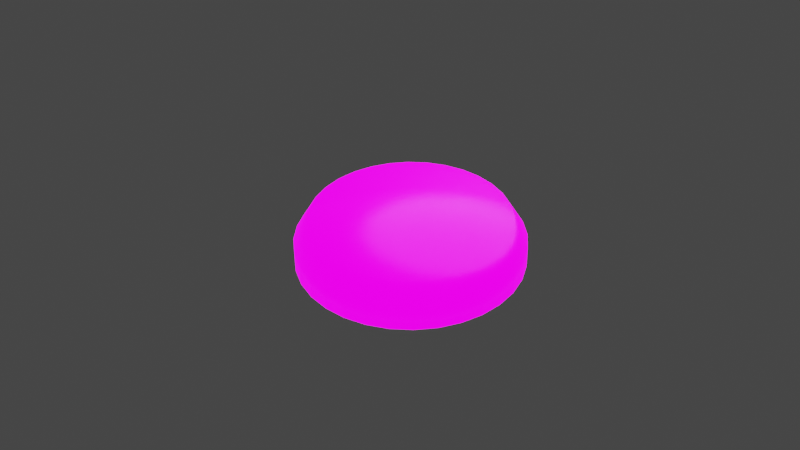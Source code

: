 # Source: Rune1.blend  (saved by Blender 3.1.7; exported with 4.5.12 LTS)
import bpy
from mathutils import Matrix  # noqa: F401  (used for matrix-valued properties, if any)

bpy.ops.wm.read_factory_settings(use_empty=True)
scene = bpy.context.scene
scene.name = 'Scene'

# ---- collections
col_collection = bpy.data.collections.new('Collection'); scene.collection.children.link(col_collection)

# ---- images (referenced by path relative to the original .blend; pixels are not part of the script)
import os
ASSET_DIR = os.environ.get("B2B_ASSET_DIR", "")  # directory of the original .blend (textures are referenced by path, not embedded)
HERE = os.path.dirname(os.path.abspath(__file__))  # packed textures are extracted next to this script under _unpacked/

def load_image(name, relpath, width, height, colorspace="sRGB"):
    """Load a texture the original file referenced (path relative to the .blend, or extracted next to this script)."""
    p = next((c for c in (os.path.join(HERE, relpath), os.path.join(ASSET_DIR, relpath)) if relpath and os.path.exists(c)), "")
    if p:
        img = bpy.data.images.load(p, check_existing=True)
        img.name = name
    else:  # same state as the original file: an image datablock whose file is absent (Cycles renders it pink)
        img = bpy.data.images.new(name, width, height)
        img.source = "FILE"
        img.filepath = "//" + (relpath or name)
    img.colorspace_settings.name = colorspace
    return img
img_runesilvercolor_png = load_image('RuneSilverColor.png', 'RuneSilverColor.png', 1024, 1024, 'sRGB')
img_runerough_png = load_image('RuneRough.png', 'RuneRough.png', 1024, 1024, 'sRGB')
img_runesilverdisp_png = load_image('RuneSilverDisp.png', 'RuneSilverDisp.png', 1024, 1024, 'sRGB')
img_runesilveremi_png = load_image('RuneSilverEmi.png', 'RuneSilverEmi.png', 1024, 1024, 'sRGB')

# ---- materials (node trees are filled in below, after node groups)
mat_silverrune = bpy.data.materials.new('SilverRune')
mat_silverrune.use_transparent_shadow = False

# ---- material node trees
mat_silverrune.use_nodes = True; mat_silverrune.node_tree.nodes.clear()
_N = mat_silverrune.node_tree.nodes; _L = mat_silverrune.node_tree.links
n0 = _N.new('ShaderNodeBsdfPrincipled'); n0.name = 'Principled BSDF'; n0.location = (10, 300)
n0.distribution = 'GGX'
n0.subsurface_method = 'RANDOM_WALK_SKIN'
n0.inputs[3].default_value = 1.45
n0.inputs[27].default_value = (0.0, 0.0, 0.0, 1.0)
n0.inputs[28].default_value = 1.0
n1 = _N.new('ShaderNodeTexImage'); n1.name = 'Image Texture'; n1.location = (-616, 221)
n1.image = img_runesilvercolor_png
n2 = _N.new('ShaderNodeTexImage'); n2.name = 'Image Texture.001'; n2.location = (-645, -71)
n2.image = img_runerough_png
n3 = _N.new('ShaderNodeTexImage'); n3.name = 'Image Texture.002'; n3.location = (-394, -301)
n3.image = img_runesilverdisp_png
n4 = _N.new('ShaderNodeDisplacement'); n4.name = 'Displacement'; n4.location = (282, -145)
n4.inputs[2].default_value = 0.1
n5 = _N.new('ShaderNodeOutputMaterial'); n5.name = 'Material Output'; n5.location = (579, 303)
n6 = _N.new('ShaderNodeMixShader'); n6.name = 'Mix Shader'; n6.location = (368, 360)
n7 = _N.new('ShaderNodeEmission'); n7.name = 'Emission'; n7.location = (304, 567)
n7.inputs[1].default_value = 5.0
n8 = _N.new('ShaderNodeTexImage'); n8.name = 'Image Texture.003'; n8.location = (-22, 582)
n8.image = img_runesilveremi_png
_L.new(n6.outputs[0], n5.inputs[0])
_L.new(n1.outputs[0], n0.inputs[0])
_L.new(n2.outputs[0], n0.inputs[2])
_L.new(n3.outputs[0], n4.inputs[0])
_L.new(n4.outputs[0], n5.inputs[2])
_L.new(n0.outputs[0], n6.inputs[2])
_L.new(n8.outputs[0], n7.inputs[0])
_L.new(n7.outputs[0], n6.inputs[1])
n5.is_active_output = True

# ---- world
world_world = bpy.data.worlds.new('World'); scene.world = world_world
world_world.use_nodes = True; world_world.node_tree.nodes.clear()
_N = world_world.node_tree.nodes; _L = world_world.node_tree.links
n0 = _N.new('ShaderNodeOutputWorld'); n0.name = 'World Output'; n0.location = (300, 300)
n1 = _N.new('ShaderNodeBackground'); n1.name = 'Background'; n1.location = (10, 300)
n1.inputs[0].default_value = (0.05088, 0.05088, 0.05088, 1.0)
_L.new(n1.outputs[0], n0.inputs[0])
n0.is_active_output = True
world_world.color = (0.05088, 0.05088, 0.05088)
world_world.use_sun_shadow = False
world_world.sun_shadow_jitter_overblur = 0.0

# ---- cameras
cam_camera_001 = bpy.data.cameras.new('Camera.001')

# ---- lights
light_point = bpy.data.lights.new('Point', 'POINT')
light_point.transmission_factor = 0.0
light_point.energy = 4.0
light_point.shadow_soft_size = 0.25
light_point.shadow_maximum_resolution = 0.006
light_point.use_absolute_resolution = True

# ---- meshes
me_cylinder = bpy.data.meshes.new('Cylinder')
me_cylinder.from_pydata([(0.0, 0.05, -0.01), (-1.016e-09, 0.04383, 0.01), (0.009755, 0.04904, -0.01), (0.008551, 0.04299, 0.01), (0.01913, 0.04619, -0.01), (0.01677, 0.0405, 0.01), (0.02778, 0.04157, -0.01), (0.02435, 0.03645, 0.01), (0.03536, 0.03536, -0.01), (0.03099, 0.03099, 0.01), (0.04157, 0.02778, -0.01), (0.03645, 0.02435, 0.01), (0.04619, 0.01913, -0.01), (0.0405, 0.01677, 0.01), (0.04904, 0.009755, -0.01), (0.04299, 0.008551, 0.01), (0.05, -2.186e-09, -0.01), (0.04383, -2.001e-09, 0.01), (0.04904, -0.009755, -0.01), (0.04299, -0.008551, 0.01), (0.04619, -0.01913, -0.01), (0.0405, -0.01677, 0.01), (0.04157, -0.02778, -0.01), (0.03645, -0.02435, 0.01), (0.03536, -0.03536, -0.01), (0.03099, -0.03099, 0.01), (0.02778, -0.04157, -0.01), (0.02435, -0.03645, 0.01), (0.01913, -0.04619, -0.01), (0.01677, -0.0405, 0.01), (0.009755, -0.04904, -0.01), (0.008551, -0.04299, 0.01), (-4.371e-09, -0.05, -0.01), (-3.979e-09, -0.04383, 0.01), (-0.009755, -0.04904, -0.01), (-0.008551, -0.04299, 0.01), (-0.01913, -0.04619, -0.01), (-0.01677, -0.0405, 0.01), (-0.02778, -0.04157, -0.01), (-0.02435, -0.03645, 0.01), (-0.03536, -0.03536, -0.01), (-0.03099, -0.03099, 0.01), (-0.04157, -0.02778, -0.01), (-0.03645, -0.02435, 0.01), (-0.04619, -0.01913, -0.01), (-0.0405, -0.01677, 0.01), (-0.04904, -0.009755, -0.01), (-0.04299, -0.008551, 0.01), (-0.05, 5.962e-10, -0.01), (-0.04383, 5.962e-10, 0.01), (-0.04904, 0.009755, -0.01), (-0.04299, 0.008551, 0.01), (-0.04619, 0.01913, -0.01), (-0.0405, 0.01677, 0.01), (-0.04157, 0.02778, -0.01), (-0.03645, 0.02435, 0.01), (-0.03536, 0.03536, -0.01), (-0.03099, 0.03099, 0.01), (-0.02778, 0.04157, -0.01), (-0.02435, 0.03645, 0.01), (-0.01913, 0.04619, -0.01), (-0.01677, 0.0405, 0.01), (-0.009755, 0.04904, -0.01), (-0.008551, 0.04299, 0.01), (0.009755, 0.04904, -0.0003364), (0.0, 0.05, -0.0003364), (0.01913, 0.04619, -0.0003364), (0.02778, 0.04157, -0.0003364), (0.03536, 0.03536, -0.0003364), (0.04157, 0.02778, -0.0003364), (0.04619, 0.01913, -0.0003364), (0.04904, 0.009755, -0.0003364), (0.05, -2.186e-09, -0.0003364), (0.04904, -0.009755, -0.0003364), (0.04619, -0.01913, -0.0003364), (0.04157, -0.02778, -0.0003364), (0.03536, -0.03536, -0.0003364), (0.02778, -0.04157, -0.0003364), (0.01913, -0.04619, -0.0003364), (0.009755, -0.04904, -0.0003364), (-4.371e-09, -0.05, -0.0003364), (-0.009755, -0.04904, -0.0003364), (-0.01913, -0.04619, -0.0003364), (-0.02778, -0.04157, -0.0003364), (-0.03536, -0.03536, -0.0003364), (-0.04157, -0.02778, -0.0003364), (-0.04619, -0.01913, -0.0003364), (-0.04904, -0.009755, -0.0003364), (-0.05, 5.962e-10, -0.0003364), (-0.04904, 0.009755, -0.0003364), (-0.04619, 0.01913, -0.0003364), (-0.04157, 0.02778, -0.0003364), (-0.03536, 0.03536, -0.0003364), (-0.02778, 0.04157, -0.0003364), (-0.01913, 0.04619, -0.0003364), (-0.009755, 0.04904, -0.0003364), (1.27e-09, 7.409e-10, 0.01)], [], [(0, 65, 64, 2), (2, 64, 66, 4), (4, 66, 67, 6), (6, 67, 68, 8), (8, 68, 69, 10), (10, 69, 70, 12), (12, 70, 71, 14), (14, 71, 72, 16), (16, 72, 73, 18), (18, 73, 74, 20), (20, 74, 75, 22), (22, 75, 76, 24), (24, 76, 77, 26), (26, 77, 78, 28), (28, 78, 79, 30), (30, 79, 80, 32), (32, 80, 81, 34), (34, 81, 82, 36), (36, 82, 83, 38), (38, 83, 84, 40), (40, 84, 85, 42), (42, 85, 86, 44), (44, 86, 87, 46), (46, 87, 88, 48), (48, 88, 89, 50), (50, 89, 90, 52), (52, 90, 91, 54), (54, 91, 92, 56), (56, 92, 93, 58), (58, 93, 94, 60), (60, 94, 95, 62), (62, 95, 65, 0), (0, 2, 4, 6, 8, 10, 12, 14, 16, 18, 20, 22, 24, 26, 28, 30, 32, 34, 36, 38, 40, 42, 44, 46, 48, 50, 52, 54, 56, 58, 60, 62), (1, 3, 64, 65), (3, 5, 66, 64), (5, 7, 67, 66), (7, 9, 68, 67), (9, 11, 69, 68), (11, 13, 70, 69), (13, 15, 71, 70), (15, 17, 72, 71), (17, 19, 73, 72), (19, 21, 74, 73), (21, 23, 75, 74), (23, 25, 76, 75), (25, 27, 77, 76), (27, 29, 78, 77), (29, 31, 79, 78), (31, 33, 80, 79), (33, 35, 81, 80), (35, 37, 82, 81), (37, 39, 83, 82), (39, 41, 84, 83), (41, 43, 85, 84), (43, 45, 86, 85), (45, 47, 87, 86), (47, 49, 88, 87), (49, 51, 89, 88), (51, 53, 90, 89), (53, 55, 91, 90), (55, 57, 92, 91), (57, 59, 93, 92), (59, 61, 94, 93), (61, 63, 95, 94), (63, 1, 65, 95), (3, 1, 96), (1, 63, 96), (63, 61, 96), (61, 59, 96), (59, 57, 96), (57, 55, 96), (55, 53, 96), (53, 51, 96), (51, 49, 96), (49, 47, 96), (47, 45, 96), (45, 43, 96), (43, 41, 96), (41, 39, 96), (39, 37, 96), (37, 35, 96), (35, 33, 96), (33, 31, 96), (31, 29, 96), (29, 27, 96), (27, 25, 96), (25, 23, 96), (23, 21, 96), (21, 19, 96), (19, 17, 96), (17, 15, 96), (15, 13, 96), (13, 11, 96), (11, 9, 96), (9, 7, 96), (7, 5, 96), (5, 3, 96)])
me_cylinder.polygons.foreach_set('use_smooth', [True] * 97)
_uv = me_cylinder.uv_layers.new(name='UVMap')
_uv.uv.foreach_set('vector', [0.8213, 0.4656, 0.8084, 0.4682, 0.8082, 0.5291, 0.821, 0.5293, 0.821, 0.5293, 0.8082, 0.5291, 0.7961, 0.5885, 0.8084, 0.5915, 0.8084, 0.5915, 0.7961, 0.5885, 0.7727, 0.6441, 0.7839, 0.6498, 0.7839, 0.6498, 0.7727, 0.6441, 0.7389, 0.6937, 0.7485, 0.702, 0.7485, 0.702, 0.7389, 0.6937, 0.6958, 0.7354, 0.7034, 0.7459, 0.7034, 0.7459, 0.6958, 0.7354, 0.6453, 0.7677, 0.6506, 0.78, 0.6506, 0.78, 0.6453, 0.7677, 0.589, 0.7892, 0.5921, 0.8029, 0.5921, 0.8029, 0.589, 0.7892, 0.5291, 0.7994, 0.5303, 0.8142, 0.5303, 0.8142, 0.5291, 0.7994, 0.4677, 0.7995, 0.4673, 0.8141, 0.4673, 0.8141, 0.4677, 0.7995, 0.4078, 0.788, 0.4052, 0.8023, 0.4052, 0.8023, 0.4078, 0.788, 0.3514, 0.7651, 0.3464, 0.7786, 0.3464, 0.7786, 0.3514, 0.7651, 0.3006, 0.7316, 0.2933, 0.7437, 0.2933, 0.7437, 0.3006, 0.7316, 0.2574, 0.6889, 0.248, 0.699, 0.248, 0.699, 0.2574, 0.6889, 0.2234, 0.6384, 0.2125, 0.6462, 0.2125, 0.6462, 0.2234, 0.6384, 0.2, 0.5823, 0.188, 0.5875, 0.188, 0.5875, 0.2, 0.5823, 0.1881, 0.5229, 0.1756, 0.5252, 0.1756, 0.5252, 0.1881, 0.5229, 0.1882, 0.4624, 0.1756, 0.4618, 0.1756, 0.4618, 0.1882, 0.4624, 0.2001, 0.4033, 0.188, 0.3998, 0.188, 0.3998, 0.2001, 0.4033, 0.2235, 0.3479, 0.2124, 0.3415, 0.2124, 0.3415, 0.2235, 0.3479, 0.2575, 0.2982, 0.2478, 0.2893, 0.2478, 0.2893, 0.2575, 0.2982, 0.3008, 0.2563, 0.2927, 0.245, 0.2927, 0.245, 0.3008, 0.2563, 0.3519, 0.2234, 0.3455, 0.2103, 0.3455, 0.2103, 0.3519, 0.2234, 0.4085, 0.2001, 0.404, 0.186, 0.404, 0.186, 0.4085, 0.2001, 0.4684, 0.1881, 0.4662, 0.1734, 0.4662, 0.1734, 0.4684, 0.1881, 0.5295, 0.188, 0.5298, 0.1731, 0.5298, 0.1731, 0.5295, 0.188, 0.5894, 0.1999, 0.5923, 0.1853, 0.5923, 0.1853, 0.5894, 0.1999, 0.6458, 0.2233, 0.6513, 0.2097, 0.6513, 0.2097, 0.6458, 0.2233, 0.6966, 0.2574, 0.7044, 0.2452, 0.7044, 0.2452, 0.6966, 0.2574, 0.7397, 0.3008, 0.7495, 0.2904, 0.7495, 0.2904, 0.7397, 0.3008, 0.7735, 0.3517, 0.7848, 0.3437, 0.7848, 0.3437, 0.7735, 0.3517, 0.7967, 0.4083, 0.8091, 0.4029, 0.8091, 0.4029, 0.7967, 0.4083, 0.8084, 0.4682, 0.8213, 0.4656, 0.6771, 0.2264, 0.7258, 0.2662, 0.7658, 0.3147, 0.7956, 0.3701, 0.814, 0.4302, 0.8203, 0.4928, 0.8143, 0.5554, 0.7961, 0.6157, 0.7666, 0.6712, 0.7268, 0.7199, 0.6783, 0.7599, 0.6229, 0.7897, 0.5628, 0.8081, 0.5002, 0.8144, 0.4376, 0.8084, 0.3774, 0.7903, 0.3218, 0.7608, 0.2731, 0.721, 0.2331, 0.6725, 0.2033, 0.6171, 0.1849, 0.5569, 0.1786, 0.4943, 0.1846, 0.4317, 0.2027, 0.3715, 0.2323, 0.316, 0.272, 0.2672, 0.3206, 0.2272, 0.376, 0.1974, 0.4361, 0.179, 0.4987, 0.1727, 0.5613, 0.1788, 0.6215, 0.1969, 0.7264, 0.6802, 0.7593, 0.6321, 0.7896, 0.6469, 0.7531, 0.7003, 0.7593, 0.6321, 0.782, 0.5787, 0.8147, 0.5876, 0.7896, 0.6469, 0.782, 0.5787, 0.7937, 0.522, 0.8275, 0.5247, 0.8147, 0.5876, 0.7937, 0.522, 0.7938, 0.4642, 0.8275, 0.4605, 0.8275, 0.5247, 0.7938, 0.4642, 0.7824, 0.4074, 0.8147, 0.3975, 0.8275, 0.4605, 0.7824, 0.4074, 0.76, 0.3539, 0.7896, 0.3382, 0.8147, 0.3975, 0.76, 0.3539, 0.7273, 0.3058, 0.7531, 0.2849, 0.7896, 0.3382, 0.7273, 0.3058, 0.6857, 0.2649, 0.7067, 0.2396, 0.7531, 0.2849, 0.6857, 0.2649, 0.6368, 0.2327, 0.6522, 0.2041, 0.7067, 0.2396, 0.6368, 0.2327, 0.5825, 0.2106, 0.5917, 0.1797, 0.6522, 0.2041, 0.5825, 0.2106, 0.5248, 0.1994, 0.5276, 0.1674, 0.5917, 0.1797, 0.5248, 0.1994, 0.4661, 0.1994, 0.4623, 0.1677, 0.5276, 0.1674, 0.4661, 0.1994, 0.4086, 0.2107, 0.3984, 0.1806, 0.4623, 0.1677, 0.4086, 0.2107, 0.3546, 0.2329, 0.3383, 0.2055, 0.3984, 0.1806, 0.3546, 0.2329, 0.3061, 0.265, 0.2846, 0.2414, 0.3383, 0.2055, 0.3061, 0.265, 0.2651, 0.3058, 0.2391, 0.287, 0.2846, 0.2414, 0.2651, 0.3058, 0.2332, 0.3537, 0.2038, 0.3403, 0.2391, 0.287, 0.2332, 0.3537, 0.2115, 0.4069, 0.1798, 0.3993, 0.2038, 0.3403, 0.2115, 0.4069, 0.2009, 0.4636, 0.1677, 0.4615, 0.1798, 0.3993, 0.2009, 0.4636, 0.2004, 0.5216, 0.1675, 0.5251, 0.1677, 0.4615, 0.2004, 0.5216, 0.2112, 0.5783, 0.1797, 0.5877, 0.1675, 0.5251, 0.2112, 0.5783, 0.2329, 0.6317, 0.2041, 0.6468, 0.1797, 0.5877, 0.2329, 0.6317, 0.2648, 0.6797, 0.2398, 0.7001, 0.2041, 0.6468, 0.2648, 0.6797, 0.3057, 0.7206, 0.2855, 0.7455, 0.2398, 0.7001, 0.3057, 0.7206, 0.354, 0.7528, 0.3394, 0.7811, 0.2855, 0.7455, 0.354, 0.7528, 0.4079, 0.7749, 0.3994, 0.8056, 0.3394, 0.7811, 0.4079, 0.7749, 0.4651, 0.7862, 0.4632, 0.8181, 0.3994, 0.8056, 0.4651, 0.7862, 0.5236, 0.7862, 0.5282, 0.818, 0.4632, 0.8181, 0.5236, 0.7862, 0.5812, 0.775, 0.5921, 0.8056, 0.5282, 0.818, 0.5812, 0.775, 0.6356, 0.7529, 0.6524, 0.7811, 0.5921, 0.8056, 0.6356, 0.7529, 0.6846, 0.7209, 0.7068, 0.7456, 0.6524, 0.7811, 0.6846, 0.7209, 0.7264, 0.6802, 0.7531, 0.7003, 0.7068, 0.7456, 0.5604, 0.8059, 0.498, 0.8122, 0.4972, 0.4919, 0.498, 0.8122, 0.4355, 0.8062, 0.4972, 0.4919, 0.4355, 0.8062, 0.3753, 0.7881, 0.4972, 0.4919, 0.3753, 0.7881, 0.3199, 0.7587, 0.4972, 0.4919, 0.3199, 0.7587, 0.2713, 0.7189, 0.4972, 0.4919, 0.2713, 0.7189, 0.2313, 0.6705, 0.4972, 0.4919, 0.2313, 0.6705, 0.2016, 0.6152, 0.4972, 0.4919, 0.2016, 0.6152, 0.1832, 0.5551, 0.4972, 0.4919, 0.1832, 0.5551, 0.1769, 0.4927, 0.4972, 0.4919, 0.1769, 0.4927, 0.1829, 0.4302, 0.4972, 0.4919, 0.1829, 0.4302, 0.201, 0.37, 0.4972, 0.4919, 0.201, 0.37, 0.2305, 0.3146, 0.4972, 0.4919, 0.2305, 0.3146, 0.2702, 0.266, 0.4972, 0.4919, 0.2702, 0.266, 0.3186, 0.226, 0.4972, 0.4919, 0.3186, 0.226, 0.3739, 0.1963, 0.4972, 0.4919, 0.3739, 0.1963, 0.434, 0.1779, 0.4972, 0.4919, 0.434, 0.1779, 0.4965, 0.1716, 0.4972, 0.4919, 0.4965, 0.1716, 0.559, 0.1776, 0.4972, 0.4919, 0.559, 0.1776, 0.6191, 0.1957, 0.4972, 0.4919, 0.6191, 0.1957, 0.6745, 0.2252, 0.4972, 0.4919, 0.6745, 0.2252, 0.7232, 0.2649, 0.4972, 0.4919, 0.7232, 0.2649, 0.7631, 0.3134, 0.4972, 0.4919, 0.7631, 0.3134, 0.7928, 0.3687, 0.4972, 0.4919, 0.7928, 0.3687, 0.8112, 0.4287, 0.4972, 0.4919, 0.8112, 0.4287, 0.8175, 0.4912, 0.4972, 0.4919, 0.8175, 0.4912, 0.8115, 0.5537, 0.4972, 0.4919, 0.8115, 0.5537, 0.7934, 0.6138, 0.4972, 0.4919, 0.7934, 0.6138, 0.7639, 0.6692, 0.4972, 0.4919, 0.7639, 0.6692, 0.7242, 0.7179, 0.4972, 0.4919, 0.7242, 0.7179, 0.6758, 0.7578, 0.4972, 0.4919, 0.6758, 0.7578, 0.6205, 0.7876, 0.4972, 0.4919, 0.6205, 0.7876, 0.5604, 0.8059, 0.4972, 0.4919])
me_cylinder.materials.append(mat_silverrune)
me_cylinder.use_remesh_fix_poles = True
me_cylinder.use_remesh_preserve_attributes = False
me_cylinder.update()

# ---- objects
ob_cylinder = bpy.data.objects.new('Cylinder', me_cylinder)
ob_point = bpy.data.objects.new('Point', light_point)
ob_camera = bpy.data.objects.new('Camera', cam_camera_001)

# ---- transforms, parenting, visibility, modifiers, constraints
ob_cylinder.location = (0.0, 0.0, 0.0)
ob_point.location = (-0.1456, 0.005595, 0.1911)
ob_camera.location = (0.3256, 0.2083, 0.2756)
ob_camera.rotation_euler = (0.9613, 0.01199, 2.143)

# ---- collection membership
col_collection.objects.link(ob_cylinder)
col_collection.objects.link(ob_point)
col_collection.objects.link(ob_camera)

# ---- scene / render settings (as saved in the file)
scene.camera = ob_camera
scene.frame_start = 1; scene.frame_end = 250; scene.frame_set(191)
scene.render.engine = 'BLENDER_EEVEE_NEXT'
scene.cycles.samples = 512
scene.cycles.sampling_pattern = 'TABULATED_SOBOL'
scene.cycles.use_light_tree = False
scene.cycles.tile_size = 16
scene.view_settings.view_transform = 'Filmic'
bpy.context.view_layer.update()

